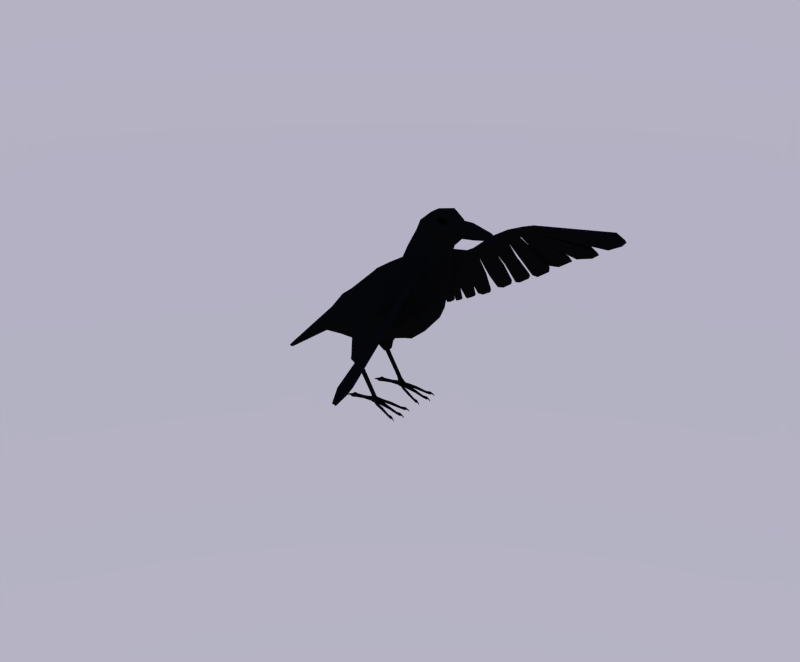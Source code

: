# Source: Crow_move.blend  (saved by Blender 2.79.0; exported with 4.5.12 LTS)
import bpy
from mathutils import Matrix  # noqa: F401  (used for matrix-valued properties, if any)

bpy.ops.wm.read_factory_settings(use_empty=True)
scene = bpy.context.scene
scene.name = 'Scene'

# ---- collections
col_collection_1 = bpy.data.collections.new('Collection 1'); scene.collection.children.link(col_collection_1)

# ---- materials (node trees are filled in below, after node groups)
mat_material = bpy.data.materials.new('Material')
mat_material.alpha_threshold = 0.0
mat_material.diffuse_color = (0.06072, 0.06072, 0.06072, 1.0)
mat_material.roughness = 0.5
mat_material_001 = bpy.data.materials.new('Material.001')
mat_material_001.alpha_threshold = 0.0
mat_material_001.diffuse_color = (0.0331, 0.0331, 0.0331, 1.0)
mat_material_001.roughness = 0.5

# ---- material node trees
mat_material.use_nodes = True; mat_material.node_tree.nodes.clear()
_N = mat_material.node_tree.nodes; _L = mat_material.node_tree.links
n0 = _N.new('ShaderNodeOutputMaterial'); n0.name = 'Material Output'; n0.location = (300, 300)
n1 = _N.new('ShaderNodeBsdfDiffuse'); n1.name = 'Diffuse BSDF'; n1.location = (10, 300)
n1.inputs[0].default_value = (0.004242, 0.004242, 0.004242, 1.0)
_L.new(n1.outputs[0], n0.inputs[0])
n0.is_active_output = True
mat_material_001.use_nodes = True; mat_material_001.node_tree.nodes.clear()
_N = mat_material_001.node_tree.nodes; _L = mat_material_001.node_tree.links
n0 = _N.new('ShaderNodeOutputMaterial'); n0.name = 'Material Output'; n0.location = (300, 300)
n1 = _N.new('ShaderNodeBsdfDiffuse'); n1.name = 'Diffuse BSDF'; n1.location = (10, 300)
n1.inputs[0].default_value = (0.0, 0.0, 0.0, 1.0)
_L.new(n1.outputs[0], n0.inputs[0])
n0.is_active_output = True

# ---- world
world_world = bpy.data.worlds.new('World'); scene.world = world_world
world_world.use_nodes = True; world_world.node_tree.nodes.clear()
_N = world_world.node_tree.nodes; _L = world_world.node_tree.links
n0 = _N.new('ShaderNodeOutputWorld'); n0.name = 'World Output'; n0.location = (300, 300)
n1 = _N.new('ShaderNodeBackground'); n1.name = 'Background'; n1.location = (10, 300)
n1.inputs[1].default_value = 0.7
n2 = _N.new('ShaderNodeTexSky'); n2.name = 'Sky Texture'; n2.location = (-190, 300)
n2.sky_type = 'PREETHAM'
n2.turbidity = 2.5
n2.sun_elevation = 1.571
_L.new(n1.outputs[0], n0.inputs[0])
_L.new(n2.outputs[0], n1.inputs[0])
n0.is_active_output = True
world_world.color = (0.05088, 0.05088, 0.05088)
world_world.use_sun_shadow = False
world_world.sun_shadow_jitter_overblur = 0.0
world_world.cycles.sampling_method = 'NONE'
world_world.cycles.sample_map_resolution = 256

# ---- meshes
me_cylinder_004 = bpy.data.meshes.new('Cylinder.004')
me_cylinder_004.from_pydata([(0.09354, 0.8093, 1.657), (-0.02571, 1.637, 2.016), (0.09802, 1.637, 2.057), (0.2173, 0.8093, 1.698), (-0.1138, 0.741, 2.28), (-0.2272, 1.28, 2.621), (-0.1035, 1.28, 2.663), (0.009961, 0.741, 2.321), (-0.0306, 1.908, 2.03), (0.09313, 1.908, 2.071), (-0.257, 1.708, 2.711), (-0.1333, 1.708, 2.752), (0.002729, 2.333, 1.93), (0.1265, 2.333, 1.971), (-0.1777, 2.373, 2.472), (-0.05395, 2.373, 2.514), (-0.03955, 2.913, 2.057), (0.08418, 2.913, 2.098), (-0.1987, 2.585, 2.535), (-0.07494, 2.585, 2.577), (-0.248, 3.798, 2.684), (-0.1243, 3.798, 2.725), (-0.3587, 3.101, 3.017), (-0.235, 3.101, 3.058), (-0.3055, 4.146, 2.857), (-0.1818, 4.146, 2.898), (-0.4296, 3.643, 3.23), (-0.3059, 3.643, 3.271), (-0.3028, 4.214, 2.848), (-0.1791, 4.214, 2.89), (-0.4414, 4.195, 3.265), (-0.3176, 4.195, 3.306), (-0.02006, 3.355, 2.412), (-0.1438, 3.355, 2.371), (-0.155, 2.843, 2.817), (-0.2787, 2.843, 2.776), (-0.01011, 0.7752, 1.969), (-0.1265, 1.458, 2.318), (-0.00274, 1.458, 2.36), (0.1136, 0.7752, 2.01), (-0.1438, 1.808, 2.371), (-0.02007, 1.808, 2.412), (-0.08748, 2.353, 2.201), (0.03625, 2.353, 2.242), (-0.1191, 2.749, 2.296), (0.004621, 2.749, 2.337), (-0.3034, 3.449, 2.85), (-0.1796, 3.449, 2.891), (-0.3676, 3.894, 3.043), (-0.2439, 3.894, 3.084), (-0.3721, 4.204, 3.057), (-0.2483, 4.204, 3.098), (-0.08751, 3.099, 2.614), (-0.2112, 3.099, 2.573), (-0.1705, 1.01, 2.451), (0.03392, 1.223, 1.836), (-0.04677, 1.01, 2.492), (0.1576, 1.223, 1.877), (-0.06829, 1.117, 2.144), (0.05544, 1.117, 2.185), (0.7131, 2.61, -0.1332), (0.7936, 2.61, -0.1064), (0.7519, 2.341, -0.2498), (0.8324, 2.341, -0.223), (0.7804, 2.594, -0.2538), (0.8119, 2.594, -0.2433), (0.7956, 2.489, -0.2993), (0.8271, 2.489, -0.2889), (0.7094, 2.651, -0.1842), (0.8271, 2.651, -0.145), (0.7048, 2.909, -0.1702), (0.8224, 2.909, -0.1311), (0.7559, 2.698, -0.2649), (0.8382, 2.698, -0.2375), (0.7526, 2.878, -0.2551), (0.835, 2.878, -0.2277), (0.7252, 1.85, -0.2023), (0.8253, 1.85, -0.1691), (0.677, 2.185, -0.05737), (0.7771, 2.185, -0.02408), (0.7726, 1.983, -0.2961), (0.8436, 1.983, -0.2725), (0.7383, 2.221, -0.1932), (0.8093, 2.221, -0.1696), (0.7159, 3.052, -0.1834), (0.8214, 3.052, -0.1483), (0.6821, 3.407, -0.08175), (0.7876, 3.407, -0.04665), (0.7589, 3.15, -0.2598), (0.8328, 3.15, -0.2353), (0.7353, 3.399, -0.1887), (0.8091, 3.399, -0.1642), (0.3426, 1.733, 0.8991), (0.4718, 1.733, 0.9421), (0.5341, 1.301, 0.7549), (0.4049, 1.301, 0.712), (0.5046, 1.76, 0.82), (0.3896, 1.76, 0.7818), (0.3341, 2.145, 0.9484), (0.4492, 2.145, 0.9867), (0.2514, 1.996, 1.097), (0.2445, 2.38, 1.118), (0.4195, 2.38, 1.176), (0.4264, 1.996, 1.155), (0.3066, 2.371, 0.935), (0.3072, 2.958, 0.9332), (0.4798, 2.958, 0.9906), (0.4792, 2.371, 0.9924), (0.6691, 3.483, -0.0401), (0.7731, 3.483, -0.005508), (0.6336, 3.971, 0.0667), (0.7375, 3.971, 0.1013), (0.7487, 3.733, -0.205), (0.8081, 3.733, -0.1853), (0.7284, 4.012, -0.144), (0.7878, 4.012, -0.1242), (0.3161, 2.846, 0.9775), (0.2717, 3.456, 1.111), (0.4017, 3.456, 1.154), (0.4461, 2.846, 1.021), (0.5989, 4.205, 0.138), (0.7226, 4.205, 0.1792), (0.6328, 4.692, 0.4493), (0.509, 4.692, 0.4081), (0.6737, 4.496, 0.005153), (0.7423, 4.496, 0.02797), (0.6925, 4.766, 0.1777), (0.6239, 4.766, 0.1548), (0.2179, 4.153, 1.257), (0.3571, 4.153, 1.304), (0.3258, 3.627, 0.9329), (0.4651, 3.627, 0.9792), (0.4881, 5.391, 0.5042), (0.6119, 5.391, 0.5454), (0.6908, 4.877, 0.3083), (0.567, 4.877, 0.2671), (0.5798, 5.407, 0.3098), (0.6549, 5.407, 0.3348), (0.7028, 5.095, 0.1909), (0.6277, 5.095, 0.1659), (0.2861, 4.074, 1.49), (0.1806, 4.074, 1.455), (0.2076, 4.48, 1.726), (0.1022, 4.48, 1.691), (0.4098, 5.433, 0.5492), (0.6239, 5.433, 0.6204), (0.3103, 6.036, 0.8482), (0.5244, 6.036, 0.9194), (0.5217, 5.762, 0.3075), (0.6636, 5.762, 0.3546), (0.4558, 6.161, 0.5056), (0.5977, 6.161, 0.5528), (-0.4307, 4.635, 3.233), (-0.3069, 4.635, 3.274), (-0.3679, 4.523, 3.044), (-0.2442, 4.523, 3.085), (0.372, 6.072, 0.8063), (0.2691, 6.78, 1.116), (0.4371, 6.549, 0.6106), (0.3678, 7.027, 0.819), (-0.3721, 4.204, 3.057), (-0.2483, 4.204, 3.098), (-0.3679, 4.523, 3.044), (-0.2442, 4.523, 3.085), (0.2052, 7.029, 1.08), (0.4738, 7.029, 1.169), (0.09171, 7.567, 1.421), (0.3603, 7.567, 1.51), (0.3675, 7.823, 0.8518), (0.4802, 7.823, 0.8893), (0.3199, 8.049, 0.9949), (0.4326, 8.049, 1.032), (-0.08155, 8.521, 1.834), (0.2515, 8.521, 1.945), (0.0874, 8.217, 1.326), (0.4204, 8.217, 1.437), (0.0874, 8.217, 1.326), (0.4204, 8.217, 1.437), (0.1517, 9.001, 1.482), (0.2759, 9.001, 1.523), (0.2147, 8.887, 1.292), (0.3389, 8.887, 1.333), (0.2147, 8.887, 1.292), (0.3389, 8.887, 1.333), (-0.2318, 4.214, 2.872), (-0.3011, 4.205, 3.08), (0.443, 6.072, 0.8299), (0.3401, 6.78, 1.139), (0.5081, 6.549, 0.6341), (0.4388, 7.027, 0.8426)], [], [(58, 37, 1, 55), (100, 101, 70, 68), (59, 39, 3, 57), (39, 36, 0, 3), (96, 97, 62, 63), (56, 6, 5, 54), (104, 105, 86, 84), (38, 2, 9, 41), (5, 6, 11, 10), (37, 5, 10, 40), (116, 117, 110, 108), (41, 9, 13, 43), (10, 11, 15, 14), (40, 10, 14, 42), (140, 141, 135, 134), (43, 13, 17, 45), (14, 15, 19, 18), (42, 14, 18, 44), (20, 24, 146, 144), (52, 32, 21, 47), (35, 34, 23, 22), (53, 35, 22, 46), (25, 24, 28, 29), (47, 21, 25, 49), (22, 23, 27, 26), (46, 22, 26, 48), (50, 51, 29, 28), (49, 25, 29, 51), (26, 27, 31, 30), (48, 26, 30, 50), (128, 129, 122, 123), (45, 17, 32, 52), (18, 19, 34, 35), (44, 18, 35, 53), (54, 5, 37, 58), (56, 7, 39, 59), (7, 4, 36, 39), (6, 38, 41, 11), (1, 37, 40, 8), (11, 41, 43, 15), (8, 40, 42, 12), (15, 43, 45, 19), (12, 42, 44, 16), (34, 52, 47, 23), (33, 53, 46, 20), (23, 47, 49, 27), (20, 46, 48, 24), (50, 154, 162, 160), (27, 49, 51, 31), (24, 48, 50, 28), (19, 45, 52, 34), (16, 44, 53, 33), (36, 58, 55, 0), (38, 59, 57, 2), (92, 93, 79, 78), (7, 56, 54, 4), (4, 54, 58, 36), (6, 56, 59, 38), (63, 62, 66, 67), (97, 98, 60, 62), (99, 96, 63, 61), (98, 99, 61, 60), (66, 64, 65, 67), (62, 60, 64, 66), (61, 63, 67, 65), (60, 61, 65, 64), (68, 70, 74, 72), (102, 103, 69, 71), (101, 102, 71, 70), (103, 100, 68, 69), (73, 72, 74, 75), (71, 69, 73, 75), (70, 71, 75, 74), (69, 68, 72, 73), (78, 79, 83, 82), (93, 94, 77, 79), (94, 95, 76, 77), (95, 92, 78, 76), (80, 82, 83, 81), (79, 77, 81, 83), (77, 76, 80, 81), (76, 78, 82, 80), (84, 86, 90, 88), (106, 107, 85, 87), (105, 106, 87, 86), (107, 104, 84, 85), (89, 88, 90, 91), (87, 85, 89, 91), (86, 87, 91, 90), (85, 84, 88, 89), (55, 57, 93, 92), (57, 3, 94, 93), (3, 0, 95, 94), (0, 55, 92, 95), (57, 55, 97, 96), (55, 1, 98, 97), (2, 57, 96, 99), (1, 2, 99, 98), (1, 8, 101, 100), (9, 2, 103, 102), (8, 9, 102, 101), (2, 1, 100, 103), (8, 12, 105, 104), (13, 9, 107, 106), (12, 13, 106, 105), (9, 8, 104, 107), (108, 110, 114, 112), (118, 119, 109, 111), (117, 118, 111, 110), (119, 116, 108, 109), (113, 112, 114, 115), (111, 109, 113, 115), (110, 111, 115, 114), (109, 108, 112, 113), (12, 16, 117, 116), (17, 13, 119, 118), (16, 17, 118, 117), (13, 12, 116, 119), (123, 122, 126, 127), (130, 128, 123, 120), (129, 131, 121, 122), (131, 130, 120, 121), (125, 124, 127, 126), (120, 123, 127, 124), (122, 121, 125, 126), (121, 120, 124, 125), (33, 32, 129, 128), (16, 33, 128, 130), (32, 17, 131, 129), (17, 16, 130, 131), (134, 135, 139, 138), (142, 140, 134, 133), (141, 143, 132, 135), (143, 142, 133, 132), (138, 139, 136, 137), (133, 134, 138, 137), (135, 132, 136, 139), (132, 133, 137, 136), (32, 33, 141, 140), (21, 32, 140, 142), (33, 20, 143, 141), (20, 21, 142, 143), (144, 146, 150, 148), (25, 21, 145, 147), (24, 25, 147, 146), (21, 20, 144, 145), (149, 148, 150, 151), (147, 145, 149, 151), (146, 147, 151, 150), (145, 144, 148, 149), (162, 154, 174, 176), (31, 51, 155, 153), (50, 30, 152, 154), (30, 31, 153, 152), (159, 157, 187, 189), (156, 158, 188, 186), (160, 162, 166, 164), (155, 51, 161, 163), (155, 163, 177, 175), (51, 50, 160, 161), (164, 166, 170, 168), (163, 161, 165, 167), (162, 163, 167, 166), (161, 160, 164, 165), (169, 168, 170, 171), (167, 165, 169, 171), (166, 167, 171, 170), (165, 164, 168, 169), (176, 174, 180, 182), (175, 177, 183, 181), (163, 162, 176, 177), (153, 155, 175, 173), (154, 152, 172, 174), (152, 153, 173, 172), (178, 179, 181, 180), (180, 181, 183, 182), (177, 176, 182, 183), (173, 175, 181, 179), (174, 172, 178, 180), (172, 173, 179, 178), (185, 184, 186, 187), (187, 186, 188, 189), (158, 159, 189, 188), (28, 156, 186, 184), (157, 50, 185, 187), (50, 28, 184, 185), (158, 156, 157, 159), (156, 28, 160, 157)])
me_cylinder_004.materials.append(mat_material)
me_cylinder_004.materials.append(mat_material_001)
me_cylinder_004.use_remesh_preserve_volume = False
me_cylinder_004.use_remesh_preserve_attributes = False
me_cylinder_004.use_mirror_vertex_groups = False
me_cylinder_004.update()
me_cylinder_003 = bpy.data.meshes.new('Cylinder.003')
me_cylinder_003.from_pydata([(-0.6338, 0.3907, 4.222), (-0.5108, 0.4095, 4.347), (-0.6782, 0.4137, 4.228), (-0.7898, 0.3532, 4.203), (-0.6765, 0.3143, 4.255), (-0.515, 0.3458, 4.345), (-0.6077, 0.4306, 4.386), (-0.76, 0.3945, 4.315), (-0.7741, 0.3018, 4.308), (-0.6001, 0.3075, 4.403), (-0.5029, 0.3224, 4.469), (-0.6533, 0.3147, 4.444)], [], [(0, 2, 1), (1, 5, 0), (0, 3, 2), (0, 4, 3), (0, 5, 4), (1, 10, 5), (2, 6, 1), (3, 7, 2), (4, 8, 3), (5, 9, 4), (1, 6, 10), (2, 7, 6), (3, 8, 7), (4, 9, 8), (5, 10, 9), (6, 11, 10), (7, 11, 6), (8, 11, 7), (9, 11, 8), (10, 11, 9)])
me_cylinder_003.polygons.foreach_set('material_index', [1, 1, 1, 1, 1, 1, 1, 1, 1, 1, 1, 1, 1, 1, 1, 1, 1, 1, 1, 1])
me_cylinder_003.materials.append(mat_material)
me_cylinder_003.materials.append(mat_material_001)
me_cylinder_003.use_remesh_preserve_volume = False
me_cylinder_003.use_remesh_preserve_attributes = False
me_cylinder_003.use_mirror_vertex_groups = False
me_cylinder_003.update()
me_cylinder_002 = bpy.data.meshes.new('Cylinder.002')
me_cylinder_002.from_pydata([(-0.6338, -0.3907, 4.222), (-0.5108, -0.4095, 4.347), (-0.6782, -0.4137, 4.228), (-0.7898, -0.3532, 4.203), (-0.6765, -0.3143, 4.255), (-0.515, -0.3458, 4.345), (-0.6077, -0.4306, 4.386), (-0.76, -0.3945, 4.315), (-0.7741, -0.3018, 4.308), (-0.6001, -0.3075, 4.403), (-0.5029, -0.3224, 4.469), (-0.6533, -0.3147, 4.444)], [], [(0, 1, 2), (1, 0, 5), (0, 2, 3), (0, 3, 4), (0, 4, 5), (1, 5, 10), (2, 1, 6), (3, 2, 7), (4, 3, 8), (5, 4, 9), (1, 10, 6), (2, 6, 7), (3, 7, 8), (4, 8, 9), (5, 9, 10), (6, 10, 11), (7, 6, 11), (8, 7, 11), (9, 8, 11), (10, 9, 11)])
me_cylinder_002.polygons.foreach_set('material_index', [1, 1, 1, 1, 1, 1, 1, 1, 1, 1, 1, 1, 1, 1, 1, 1, 1, 1, 1, 1])
me_cylinder_002.materials.append(mat_material)
me_cylinder_002.materials.append(mat_material_001)
me_cylinder_002.use_remesh_preserve_volume = False
me_cylinder_002.use_remesh_preserve_attributes = False
me_cylinder_002.use_mirror_vertex_groups = False
me_cylinder_002.update()
me_cylinder_001 = bpy.data.meshes.new('Cylinder.001')
me_cylinder_001.from_pydata([(-0.6528, -0.333, 0.6672), (-0.6329, -0.2443, -1.62), (-0.1793, -0.8721, 0.6387), (-0.2857, -0.6396, -1.641), (0.663, -1.178, 0.4984), (0.276, -0.7906, -1.675), (1.5, -0.953, 0.4481), (0.8072, -0.6396, -1.928), (2.017, -0.364, 0.417), (1.119, -0.2443, -2.082), (1.878, -0.3433, 0.1071), (1.39, -0.8987, 0.1364), (0.6006, -1.111, 0.1839), (-0.1928, -0.8224, 0.3481), (-0.6393, -0.314, 0.375), (-0.4893, -0.1425, -2.614), (-0.2937, -0.3732, -2.668), (0.02277, -0.4613, -2.756), (0.3392, -0.3732, -2.844), (0.5348, -0.1425, -2.899), (-0.4274, -0.07239, -3.6), (-0.3242, -0.1898, -3.598), (-0.1571, -0.2346, -3.593), (0.009885, -0.1898, -3.589), (0.1131, -0.07239, -3.586), (-0.2474, -0.02287, -5.983), (-0.2217, -0.06011, -5.966), (-0.18, -0.07434, -5.938), (-0.1383, -0.06011, -5.911), (-0.1125, -0.02287, -5.894), (-0.5033, -0.2965, 1.574), (-0.08156, -0.7767, 1.548), (0.6782, -1.049, 1.497), (1.424, -0.8487, 1.453), (1.884, -0.3242, 1.425), (-0.4611, -0.2877, 1.936), (-0.05189, -0.7537, 1.961), (0.6886, -1.018, 2.037), (1.481, -0.4497, 1.978), (1.691, -0.07859, 2.098), (-1.129, -0.2008, 3.412), (-0.8633, -0.5261, 3.519), (-0.434, -0.6503, 3.693), (-0.003857, -0.287, 3.792), (0.1612, -0.05005, 3.933), (-0.6877, -0.2798, 2.433), (-0.2986, -0.7329, 2.49), (0.2235, -0.8528, 2.674), (1.124, -0.06977, 2.631), (0.9285, -0.3999, 2.503), (-0.8013, -0.2521, 2.708), (-0.4572, -0.6604, 2.783), (0.2544, -0.8163, 2.928), (0.97, -0.06286, 3.041), (0.7853, -0.3603, 2.909), (-0.9412, -0.2181, 3.047), (-0.6525, -0.5711, 3.144), (-0.109, -0.706, 3.313), (0.3941, -0.05434, 3.497), (0.2232, -0.3116, 3.358), (-1.132, -0.1864, 3.996), (-0.8671, -0.4881, 4.009), (-0.438, -0.6034, 4.031), (-0.008168, -0.2663, 3.943), (0.1568, -0.04643, 4.06), (-0.8516, -0.2837, 4.499), (-0.6464, -0.3286, 4.377), (-0.3267, -0.466, 4.386), (-0.07142, -0.2351, 4.459), (0.1263, -0.03832, 4.376), (-0.364, -0.08784, 4.702), (-0.2581, -0.2302, 4.635), (-0.08686, -0.2846, 4.527), (-0.02415, -0.04613, 4.467), (-0.08043, -0.01176, 4.517), (-0.1016, -0.09635, 5.021), (-0.002533, -0.2523, 4.964), (0.1931, -0.3118, 4.842), (0.1705, -0.05409, 4.857), (0.1934, -0.01645, 4.838), (0.4182, -0.05816, 5.429), (0.478, -0.1523, 5.395), (0.6185, -0.1882, 5.31), (0.5695, -0.03398, 5.329), (0.5833, -0.01127, 5.317), (0.8834, -0.01065, 5.596), (0.8944, -0.02789, 5.589), (0.9121, -0.03448, 5.579), (0.9339, -0.006967, 5.567), (0.9367, -0.002662, 5.565), (0.4646, -0.04333, 5.47), (0.5092, -0.1134, 5.445), (0.6854, -0.1441, 5.395), (0.6491, -0.01582, 5.374), (0.6379, -0.03333, 5.381), (-0.5354, -0.1448, 4.656), (-0.3885, -0.3013, 4.589), (-0.1508, -0.3724, 4.481), (-0.02892, -0.02085, 4.493), (-0.06502, -0.0664, 4.512), (0.2671, -0.2849, 4.861), (0.3815, -0.0466, 4.786), (0.3208, -0.02545, 4.907), (0.2823, -0.08061, 4.924), (0.6933, -0.02202, 5.366), (0.7076, -0.003501, 5.356), (0.6974, -0.002362, 5.37), (0.6945, -0.006541, 5.371), (1.114, -0.9933, -0.3531), (1.661, -0.3123, -0.4686), (0.4178, -1.01, -0.3284), (-0.2206, -0.7481, -0.1892), (-0.6268, -0.2856, -0.1647), (0.9184, -0.75, -1.786), (1.161, -0.1466, -1.71), (0.3236, -0.8375, -1.403), (-0.2686, -0.62, -1.115), (-0.6053, -0.2367, -1.095), (1.451, -0.4556, -1.823), (1.309, -0.2695, -1.405), (1.602, -0.5104, -1.748), (1.448, -0.4097, -1.208), (1.696, -0.6538, -1.702), (1.559, -0.6154, -1.108), (1.696, -0.8312, -1.702), (1.559, -0.8696, -1.108), (1.602, -0.9746, -1.748), (1.448, -1.075, -1.208), (1.451, -1.029, -1.823), (1.268, -1.154, -1.369), (1.299, -0.9746, -1.897), (1.088, -1.075, -1.531), (1.198, -0.8634, -1.958), (0.9763, -0.8696, -1.63), (1.206, -0.6538, -1.943), (0.9168, -0.8294, -1.711), (1.299, -0.5104, -1.897), (1.088, -0.4097, -1.531), (1.38, -0.6228, -0.5225), (1.286, -0.884, -0.5396), (1.161, -1.056, -0.5828), (0.9722, -1.13, -0.824), (0.7835, -1.056, -1.065), (0.6669, -0.9846, -1.214), (0.7685, -0.825, -1.574), (1.621, -0.4622, -2.043), (1.722, -0.5157, -1.913), (1.784, -0.6559, -1.832), (1.784, -0.8291, -1.832), (1.722, -0.9693, -1.913), (1.621, -1.023, -2.043), (1.521, -0.9693, -2.174), (1.459, -0.8291, -2.255), (1.459, -0.6559, -2.255), (1.521, -0.5157, -2.174), (1.844, -0.5755, -2.1), (1.876, -0.6074, -2.007), (1.896, -0.6909, -1.95), (1.896, -0.7941, -1.95), (1.876, -0.8776, -2.007), (1.844, -0.9095, -2.1), (1.812, -0.8776, -2.193), (1.793, -0.7941, -2.25), (1.793, -0.6909, -2.25), (1.812, -0.6074, -2.193), (1.891, -0.6562, -2.15), (1.908, -0.6727, -2.102), (1.918, -0.7158, -2.073), (1.918, -0.7692, -2.073), (1.908, -0.8123, -2.102), (1.891, -0.8288, -2.15), (1.875, -0.8123, -2.198), (1.865, -0.7692, -2.228), (1.865, -0.7158, -2.228), (1.875, -0.6727, -2.198), (3.105, -0.6605, -2.384), (3.121, -0.6762, -2.339), (3.28, -0.6987, -2.233), (3.28, -0.7863, -2.233), (3.165, -0.8089, -2.377), (3.105, -0.8245, -2.384), (3.089, -0.8089, -2.43), (3.08, -0.7959, -2.458), (3.08, -0.6891, -2.458), (3.089, -0.6762, -2.43), (3.243, -0.6605, -2.494), (3.276, -0.6762, -2.459), (3.374, -0.6987, -2.349), (3.374, -0.7864, -2.349), (3.276, -0.8089, -2.459), (3.243, -0.8245, -2.494), (3.21, -0.8089, -2.529), (3.19, -0.7959, -2.551), (3.19, -0.6891, -2.551), (3.21, -0.6762, -2.529), (2.902, -0.7842, -2.808), (2.902, -0.7008, -2.808), (2.979, -0.7842, -2.852), (2.979, -0.7008, -2.852), (2.699, -0.7855, -3.126), (2.699, -0.6995, -3.126), (2.793, -0.7855, -3.195), (2.793, -0.6995, -3.195), (2.613, -0.8005, -3.213), (2.613, -0.6845, -3.213), (2.746, -0.8005, -3.296), (2.746, -0.6845, -3.296), (2.602, -0.7834, -3.34), (2.602, -0.7016, -3.34), (2.696, -0.7834, -3.399), (2.696, -0.7016, -3.399), (2.573, -0.7636, -3.428), (2.573, -0.7214, -3.428), (2.617, -0.7636, -3.466), (2.617, -0.7214, -3.466), (2.545, -0.7584, -3.517), (2.545, -0.7266, -3.517), (2.582, -0.7584, -3.538), (2.582, -0.7266, -3.538), (2.554, -0.7433, -3.622), (2.554, -0.7417, -3.622), (2.556, -0.7433, -3.622), (2.556, -0.7417, -3.622), (3.647, -0.718, -1.956), (3.647, -0.767, -1.956), (3.73, -0.718, -2.018), (3.73, -0.767, -2.018), (4.05, -0.718, -1.621), (4.05, -0.767, -1.621), (4.133, -0.718, -1.684), (4.133, -0.767, -1.684), (4.02, -0.7237, -1.793), (3.956, -0.7237, -1.745), (3.956, -0.7613, -1.745), (4.02, -0.7613, -1.793), (4.076, -0.7206, -1.596), (4.076, -0.7645, -1.596), (4.15, -0.7206, -1.652), (4.15, -0.7645, -1.652), (4.15, -0.7321, -1.562), (4.15, -0.7529, -1.562), (4.162, -0.7321, -1.606), (4.162, -0.7529, -1.606), (4.214, -0.7341, -1.548), (4.214, -0.751, -1.548), (4.217, -0.7341, -1.586), (4.217, -0.751, -1.586), (4.283, -0.7421, -1.573), (4.283, -0.7429, -1.573), (4.281, -0.7421, -1.574), (4.281, -0.7429, -1.574), (3.585, -0.948, -2.027), (3.577, -0.9954, -2.036), (3.668, -0.9498, -2.09), (3.66, -0.9972, -2.099), (3.978, -1.076, -1.704), (3.97, -1.123, -1.713), (4.061, -1.078, -1.767), (4.053, -1.125, -1.776), (3.95, -1.045, -1.874), (3.886, -1.043, -1.826), (3.88, -1.08, -1.833), (3.944, -1.081, -1.881), (4.003, -1.087, -1.681), (3.995, -1.13, -1.689), (4.077, -1.089, -1.737), (4.07, -1.132, -1.745), (4.074, -1.117, -1.65), (4.07, -1.137, -1.654), (4.086, -1.111, -1.694), (4.083, -1.131, -1.698), (4.136, -1.132, -1.638), (4.133, -1.148, -1.641), (4.14, -1.125, -1.675), (4.137, -1.142, -1.678), (4.203, -1.146, -1.665), (4.203, -1.147, -1.666), (4.202, -1.146, -1.666), (4.201, -1.146, -1.667), (3.574, -0.4432, -2.04), (3.583, -0.4903, -2.03), (3.657, -0.4413, -2.102), (3.666, -0.4883, -2.092), (3.964, -0.3029, -1.72), (3.973, -0.3499, -1.71), (4.047, -0.3009, -1.782), (4.056, -0.348, -1.772), (3.94, -0.3489, -1.886), (3.876, -0.3504, -1.838), (3.882, -0.3865, -1.83), (3.946, -0.385, -1.878), (3.99, -0.2955, -1.695), (3.998, -0.3378, -1.686), (4.065, -0.2938, -1.752), (4.072, -0.336, -1.743), (4.065, -0.2864, -1.661), (4.068, -0.3064, -1.656), (4.077, -0.2933, -1.704), (4.081, -0.3133, -1.7), (4.128, -0.274, -1.648), (4.131, -0.2903, -1.644), (4.131, -0.2813, -1.685), (4.134, -0.2975, -1.681), (4.197, -0.2748, -1.672), (4.197, -0.2755, -1.672), (4.196, -0.2753, -1.673), (4.196, -0.276, -1.673), (3.574, -0.4432, -2.04), (3.583, -0.4903, -2.03), (3.657, -0.4413, -2.102), (3.666, -0.4883, -2.092), (3.326, -0.554, -2.247), (3.34, -0.5983, -2.232), (3.409, -0.5509, -2.31), (3.423, -0.5952, -2.295), (3.328, -0.8643, -2.245), (3.317, -0.91, -2.259), (3.411, -0.8668, -2.308), (3.4, -0.9126, -2.321), (-0.6528, 0.3335, 0.6672), (-0.6329, 0.2443, -1.62), (-0.1793, 0.8727, 0.6387), (-0.2857, 0.6396, -1.641), (0.663, 1.178, 0.4984), (0.276, 0.7906, -1.675), (1.5, 0.953, 0.4481), (0.8072, 0.6396, -1.928), (2.017, 0.364, 0.417), (1.119, 0.2443, -2.082), (1.878, 0.3433, 0.1071), (1.39, 0.8987, 0.1364), (0.6006, 1.111, 0.1839), (-0.1928, 0.823, 0.3481), (-0.6393, 0.3145, 0.375), (-0.4893, 0.1425, -2.614), (-0.2937, 0.3732, -2.668), (0.02277, 0.4613, -2.756), (0.3392, 0.3732, -2.844), (0.5348, 0.1425, -2.899), (-0.4274, 0.07239, -3.6), (-0.3242, 0.1898, -3.598), (-0.1571, 0.2346, -3.593), (0.009885, 0.1898, -3.589), (0.1131, 0.07239, -3.586), (-0.2474, 0.02287, -5.983), (-0.2217, 0.06011, -5.966), (-0.18, 0.07434, -5.938), (-0.1383, 0.06011, -5.911), (-0.1125, 0.02287, -5.894), (-0.5033, 0.2971, 1.574), (-0.08156, 0.7772, 1.548), (0.6782, 1.049, 1.497), (1.424, 0.8487, 1.453), (1.884, 0.3242, 1.425), (-0.4611, 0.2883, 1.936), (-0.05189, 0.7543, 1.961), (0.6886, 1.018, 2.037), (1.481, 0.4497, 1.978), (1.691, 0.07859, 2.098), (-1.129, 0.2008, 3.412), (-0.8633, 0.5261, 3.519), (-0.434, 0.6503, 3.693), (-0.003857, 0.287, 3.792), (0.1612, 0.05005, 3.933), (-0.6877, 0.2798, 2.433), (-0.2986, 0.7329, 2.49), (0.2235, 0.8528, 2.674), (1.124, 0.06977, 2.631), (0.9285, 0.3999, 2.503), (-0.8013, 0.2521, 2.708), (-0.4572, 0.6604, 2.783), (0.2544, 0.8163, 2.928), (0.97, 0.06286, 3.041), (0.7853, 0.3603, 2.909), (-0.9412, 0.2181, 3.047), (-0.6525, 0.5711, 3.144), (-0.109, 0.706, 3.313), (0.3941, 0.05434, 3.497), (0.2232, 0.3116, 3.358), (-1.132, 0.1864, 3.996), (-0.8671, 0.4881, 4.009), (-0.438, 0.6034, 4.031), (-0.008168, 0.2663, 3.943), (0.1568, 0.04643, 4.06), (-0.8516, 0.2837, 4.499), (-0.6464, 0.3286, 4.377), (-0.3267, 0.466, 4.386), (-0.07142, 0.2351, 4.459), (0.1263, 0.03832, 4.376), (-0.364, 0.08784, 4.702), (-0.2581, 0.2302, 4.635), (-0.08686, 0.2846, 4.527), (-0.02415, 0.04613, 4.467), (-0.08043, 0.01176, 4.517), (-0.1016, 0.09635, 5.021), (-0.002533, 0.2523, 4.964), (0.1931, 0.3118, 4.842), (0.1705, 0.05409, 4.857), (0.1934, 0.01645, 4.838), (0.4182, 0.05816, 5.429), (0.478, 0.1523, 5.395), (0.6185, 0.1882, 5.31), (0.5695, 0.03398, 5.329), (0.5833, 0.01126, 5.317), (0.8834, 0.01065, 5.596), (0.8944, 0.02789, 5.589), (0.9121, 0.03447, 5.579), (0.9339, 0.006965, 5.567), (0.9367, 0.00266, 5.565), (0.4646, 0.04333, 5.47), (0.5092, 0.1134, 5.445), (0.6854, 0.1441, 5.395), (0.6491, 0.01582, 5.374), (0.6379, 0.03333, 5.381), (-0.5354, 0.1448, 4.656), (-0.3885, 0.3013, 4.589), (-0.1508, 0.3724, 4.481), (-0.02892, 0.02085, 4.493), (-0.06502, 0.0664, 4.512), (0.2671, 0.2849, 4.861), (0.3815, 0.0466, 4.786), (0.3202, 0.02544, 4.907), (0.2823, 0.0806, 4.924), (0.6933, 0.02202, 5.366), (0.7076, 0.004426, 5.356), (0.6974, 0.00236, 5.37), (0.6945, 0.00654, 5.371), (1.114, 0.9933, -0.3531), (1.661, 0.3123, -0.4686), (0.4178, 1.01, -0.3284), (-0.2206, 0.7487, -0.1892), (-0.6268, 0.2862, -0.1647), (0.9184, 0.75, -1.786), (1.161, 0.1466, -1.71), (0.3236, 0.8375, -1.403), (-0.2686, 0.6205, -1.115), (-0.6053, 0.2372, -1.095), (1.451, 0.4556, -1.823), (1.309, 0.2695, -1.405), (1.602, 0.5104, -1.748), (1.448, 0.4097, -1.208), (1.696, 0.6538, -1.702), (1.559, 0.6154, -1.108), (1.696, 0.8312, -1.702), (1.559, 0.8696, -1.108), (1.602, 0.9746, -1.748), (1.448, 1.075, -1.208), (1.451, 1.029, -1.823), (1.268, 1.154, -1.369), (1.299, 0.9746, -1.897), (1.088, 1.075, -1.531), (1.198, 0.8634, -1.958), (0.9763, 0.8696, -1.63), (1.206, 0.6538, -1.943), (0.9168, 0.8294, -1.711), (1.299, 0.5104, -1.897), (1.088, 0.4097, -1.531), (1.38, 0.6228, -0.5225), (1.286, 0.884, -0.5396), (1.161, 1.056, -0.5828), (0.9722, 1.13, -0.824), (0.7835, 1.056, -1.065), (0.6669, 0.9846, -1.214), (0.7685, 0.825, -1.574), (1.621, 0.4622, -2.043), (1.722, 0.5157, -1.913), (1.784, 0.6559, -1.832), (1.784, 0.8291, -1.832), (1.722, 0.9693, -1.913), (1.621, 1.023, -2.043), (1.521, 0.9693, -2.174), (1.459, 0.8291, -2.255), (1.459, 0.6559, -2.255), (1.521, 0.5157, -2.174), (1.844, 0.5755, -2.1), (1.876, 0.6074, -2.007), (1.896, 0.6909, -1.95), (1.896, 0.7941, -1.95), (1.876, 0.8776, -2.007), (1.844, 0.9095, -2.1), (1.812, 0.8776, -2.193), (1.793, 0.7941, -2.25), (1.793, 0.6909, -2.25), (1.812, 0.6074, -2.193), (1.891, 0.6562, -2.15), (1.908, 0.6727, -2.102), (1.918, 0.7158, -2.073), (1.918, 0.7692, -2.073), (1.908, 0.8123, -2.102), (1.891, 0.8288, -2.15), (1.875, 0.8123, -2.198), (1.865, 0.7692, -2.228), (1.865, 0.7158, -2.228), (1.875, 0.6727, -2.198), (3.105, 0.6605, -2.384), (3.121, 0.6762, -2.339), (3.28, 0.6987, -2.233), (3.28, 0.7863, -2.233), (3.165, 0.8089, -2.377), (3.105, 0.8245, -2.384), (3.089, 0.8089, -2.43), (3.08, 0.7959, -2.458), (3.08, 0.6891, -2.458), (3.089, 0.6762, -2.43), (3.243, 0.6605, -2.494), (3.276, 0.6762, -2.459), (3.374, 0.6987, -2.349), (3.374, 0.7864, -2.349), (3.276, 0.8089, -2.459), (3.243, 0.8245, -2.494), (3.21, 0.8089, -2.529), (3.19, 0.7959, -2.551), (3.19, 0.6891, -2.551), (3.21, 0.6762, -2.529), (2.902, 0.7842, -2.808), (2.902, 0.7008, -2.808), (2.979, 0.7842, -2.852), (2.979, 0.7008, -2.852), (2.699, 0.7855, -3.126), (2.699, 0.6995, -3.126), (2.793, 0.7855, -3.195), (2.793, 0.6995, -3.195), (2.613, 0.8005, -3.213), (2.613, 0.6845, -3.213), (2.746, 0.8005, -3.296), (2.746, 0.6845, -3.296), (2.602, 0.7834, -3.34), (2.602, 0.7016, -3.34), (2.696, 0.7834, -3.399), (2.696, 0.7016, -3.399), (2.573, 0.7636, -3.428), (2.573, 0.7214, -3.428), (2.617, 0.7636, -3.466), (2.617, 0.7214, -3.466), (2.545, 0.7584, -3.517), (2.545, 0.7266, -3.517), (2.582, 0.7584, -3.538), (2.582, 0.7266, -3.538), (2.554, 0.7433, -3.622), (2.554, 0.7417, -3.622), (2.556, 0.7433, -3.622), (2.556, 0.7417, -3.622), (3.647, 0.718, -1.956), (3.647, 0.767, -1.956), (3.73, 0.718, -2.018), (3.73, 0.767, -2.018), (4.05, 0.718, -1.621), (4.05, 0.767, -1.621), (4.133, 0.718, -1.684), (4.133, 0.767, -1.684), (4.02, 0.7237, -1.793), (3.956, 0.7237, -1.745), (3.956, 0.7613, -1.745), (4.02, 0.7613, -1.793), (4.076, 0.7206, -1.596), (4.076, 0.7645, -1.596), (4.15, 0.7206, -1.652), (4.15, 0.7645, -1.652), (4.15, 0.7321, -1.562), (4.15, 0.7529, -1.562), (4.162, 0.7321, -1.606), (4.162, 0.7529, -1.606), (4.214, 0.7341, -1.548), (4.214, 0.751, -1.548), (4.217, 0.7341, -1.586), (4.217, 0.751, -1.586), (4.283, 0.7421, -1.573), (4.283, 0.7429, -1.573), (4.281, 0.7421, -1.574), (4.281, 0.7429, -1.574), (3.585, 0.948, -2.027), (3.577, 0.9954, -2.036), (3.668, 0.9498, -2.09), (3.66, 0.9972, -2.099), (3.978, 1.076, -1.704), (3.97, 1.123, -1.713), (4.061, 1.078, -1.767), (4.053, 1.125, -1.776), (3.95, 1.045, -1.874), (3.886, 1.043, -1.826), (3.88, 1.08, -1.833), (3.944, 1.081, -1.881), (4.003, 1.087, -1.681), (3.995, 1.13, -1.689), (4.077, 1.089, -1.737), (4.07, 1.132, -1.745), (4.074, 1.117, -1.65), (4.07, 1.137, -1.654), (4.086, 1.111, -1.694), (4.083, 1.131, -1.698), (4.136, 1.132, -1.638), (4.133, 1.148, -1.641), (4.14, 1.125, -1.675), (4.137, 1.142, -1.678), (4.203, 1.146, -1.665), (4.203, 1.147, -1.666), (4.202, 1.146, -1.666), (4.201, 1.146, -1.667), (3.574, 0.4432, -2.04), (3.583, 0.4903, -2.03), (3.657, 0.4413, -2.102), (3.666, 0.4883, -2.092), (3.964, 0.3029, -1.72), (3.973, 0.3499, -1.71), (4.047, 0.3009, -1.782), (4.056, 0.348, -1.772), (3.94, 0.3489, -1.886), (3.876, 0.3504, -1.838), (3.882, 0.3865, -1.83), (3.946, 0.385, -1.878), (3.99, 0.2955, -1.695), (3.998, 0.3378, -1.686), (4.065, 0.2938, -1.752), (4.072, 0.336, -1.743), (4.065, 0.2864, -1.661), (4.068, 0.3064, -1.656), (4.077, 0.2933, -1.704), (4.081, 0.3133, -1.7), (4.128, 0.274, -1.648), (4.131, 0.2903, -1.644), (4.131, 0.2813, -1.685), (4.134, 0.2975, -1.681), (4.197, 0.2748, -1.672), (4.197, 0.2755, -1.672), (4.196, 0.2753, -1.673), (4.196, 0.276, -1.673), (3.574, 0.4432, -2.04), (3.583, 0.4903, -2.03), (3.657, 0.4413, -2.102), (3.666, 0.4883, -2.092), (3.326, 0.554, -2.247), (3.34, 0.5983, -2.232), (3.409, 0.5509, -2.31), (3.423, 0.5952, -2.295), (3.328, 0.8643, -2.245), (3.317, 0.91, -2.259), (3.411, 0.8668, -2.308), (3.4, 0.9126, -2.321), (-0.04722, 0.7037, -1.656), (0.144, 0.9452, 0.2784), (0.1783, 1.002, 0.5791), (-0.1593, 0.4106, -2.706), (-0.2533, 0.2088, -3.596), (-0.204, 0.06615, -5.954), (0.241, 0.8926, 1.527), (0.2625, 0.8663, 1.993), (-0.681, 0.5788, 3.593), (-0.07696, 0.7838, 2.568), (-0.1551, 0.7265, 2.845), (-0.4217, 0.6284, 3.216), (-0.6849, 0.5371, 4.018), (-0.5107, 0.3869, 4.381), (-0.1854, 0.2533, 4.589), (0.08052, 0.2775, 4.912), (0.5377, 0.1675, 5.359), (0.9019, 0.03069, 5.585), (0.584, 0.1265, 5.424), (-0.2876, 0.3315, 4.543), (0.05039, 0.8598, -0.2483), (-0.01722, 0.7126, -1.237), (-0.03823, -0.7061, -1.656), (0.1567, -0.9495, 0.2758), (0.1918, -1.007, 0.5769), (-0.1543, -0.412, -2.707), (-0.2506, -0.2095, -3.596), (-0.2033, -0.06638, -5.954), (0.2531, -0.8967, 1.526), (0.2743, -0.8702, 1.994), (-0.6742, -0.5808, 3.596), (-0.06862, -0.7857, 2.571), (-0.1437, -0.729, 2.847), (-0.4131, -0.6305, 3.219), (-0.6781, -0.5389, 4.019), (-0.5056, -0.3891, 4.381), (-0.1827, -0.2542, 4.588), (0.08365, -0.2785, 4.91), (0.5399, -0.1681, 5.358), (0.9022, -0.03079, 5.585), (0.5868, -0.1269, 5.423), (-0.2838, -0.3326, 4.542), (0.06059, -0.8637, -0.2505), (-0.007749, -0.7158, -1.242), (3.003, -0.6991, -2.391), (3.014, -0.6888, -2.361), (2.997, -0.7092, -2.409), (2.997, -0.7758, -2.409), (3.003, -0.7859, -2.391), (3.014, -0.7962, -2.361), (3.051, -0.7859, -2.354), (3.12, -0.7701, -2.266), (3.12, -0.7149, -2.266), (3.024, -0.6991, -2.331), (2.911, 0.6975, -2.375), (2.922, 0.6869, -2.344), (2.904, 0.7094, -2.394), (2.904, 0.7756, -2.394), (2.911, 0.7875, -2.375), (2.922, 0.7981, -2.344), (2.958, 0.7875, -2.335), (3.024, 0.7702, -2.25), (3.024, 0.7148, -2.25), (2.932, 0.6975, -2.313)], [], [(3, 1, 15, 16), (680, 661, 13, 111), (108, 11, 12, 110), (10, 8, 6, 11), (109, 10, 11, 108), (11, 6, 4, 12), (661, 662, 2, 13), (13, 2, 0, 14), (111, 13, 14, 112), (9, 7, 18, 19), (7, 5, 17, 18), (660, 3, 16, 663), (16, 15, 20, 21), (19, 18, 23, 24), (18, 17, 22, 23), (663, 16, 21, 664), (21, 20, 25, 26), (24, 23, 28, 29), (23, 22, 27, 28), (664, 21, 26, 665), (0, 2, 31, 30), (662, 4, 32, 666), (6, 8, 34, 33), (4, 6, 33, 32), (30, 31, 36, 35), (666, 32, 37, 667), (33, 34, 39, 38), (32, 33, 38, 37), (55, 56, 41, 40), (671, 57, 42, 668), (59, 58, 44, 43), (57, 59, 43, 42), (35, 36, 46, 45), (667, 37, 47, 669), (38, 39, 48, 49), (37, 38, 49, 47), (45, 46, 51, 50), (669, 47, 52, 670), (49, 48, 53, 54), (47, 49, 54, 52), (50, 51, 56, 55), (670, 52, 57, 671), (54, 53, 58, 59), (52, 54, 59, 57), (40, 41, 61, 60), (668, 42, 62, 672), (43, 44, 64, 63), (42, 43, 63, 62), (60, 61, 66, 65), (672, 62, 67, 673), (63, 64, 69, 68), (62, 63, 68, 67), (95, 96, 71, 70), (679, 97, 72, 674), (99, 98, 74, 73), (97, 99, 73, 72), (70, 71, 76, 75), (674, 72, 77, 675), (73, 74, 79, 78), (72, 73, 78, 77), (75, 76, 81, 80), (675, 77, 82, 676), (78, 79, 84, 83), (77, 78, 83, 82), (90, 91, 86, 85), (678, 92, 87, 677), (94, 93, 89, 88), (92, 94, 88, 87), (80, 81, 91, 90), (676, 82, 92, 678), (83, 84, 93, 94), (82, 83, 94, 92), (65, 66, 96, 95), (673, 67, 97, 679), (98, 99, 103, 102), (67, 68, 99, 97), (102, 103, 107, 106), (99, 68, 100, 103), (68, 69, 101, 100), (104, 105, 106, 107), (103, 100, 104, 107), (100, 101, 105, 104), (97, 67, 68), (72, 97, 68), (681, 680, 111, 116), (115, 144, 143), (116, 111, 112, 117), (660, 681, 116, 3), (7, 113, 115, 5), (9, 114, 113, 7), (3, 116, 117, 1), (118, 119, 121, 120), (120, 121, 123, 122), (122, 123, 125, 124), (124, 125, 127, 126), (126, 127, 129, 128), (128, 129, 131, 130), (130, 131, 133, 132), (132, 133, 135, 134), (136, 137, 119, 118), (134, 135, 137, 136), (136, 118, 145, 154), (135, 133, 143, 144), (133, 131, 142, 143), (131, 129, 141, 142), (129, 127, 140, 141), (127, 125, 139, 140), (125, 123, 138, 139), (142, 141, 110), (142, 110, 143), (154, 145, 155, 164), (134, 136, 154, 153), (132, 134, 153, 152), (130, 132, 152, 151), (128, 130, 151, 150), (126, 128, 150, 149), (124, 126, 149, 148), (122, 124, 148, 147), (120, 122, 147, 146), (118, 120, 146, 145), (164, 155, 165, 174), (153, 154, 164, 163), (152, 153, 163, 162), (151, 152, 162, 161), (150, 151, 161, 160), (149, 150, 160, 159), (148, 149, 159, 158), (147, 148, 158, 157), (146, 147, 157, 156), (145, 146, 156, 155), (682, 683, 175, 184), (163, 164, 174, 173), (162, 163, 173, 172), (161, 162, 172, 171), (160, 161, 171, 170), (159, 160, 170, 169), (158, 159, 169, 168), (157, 158, 168, 167), (156, 157, 167, 166), (155, 156, 166, 165), (184, 175, 185, 194), (684, 682, 184, 183), (685, 684, 183, 182), (686, 685, 182, 181), (687, 686, 181, 180), (688, 687, 180, 179), (689, 688, 179, 178), (690, 689, 178, 177), (691, 690, 177, 176), (683, 691, 176, 175), (185, 186, 187, 188, 189, 190, 191, 192, 193, 194), (183, 184, 194, 193), (192, 182, 195, 197), (181, 182, 192, 191), (180, 181, 191, 190), (179, 180, 190, 189), (179, 189, 318, 316), (187, 177, 223, 225), (189, 188, 317, 318), (175, 176, 186, 185), (197, 195, 199, 201), (183, 193, 198, 196), (193, 192, 197, 198), (182, 183, 196, 195), (201, 199, 203, 205), (196, 198, 202, 200), (198, 197, 201, 202), (195, 196, 200, 199), (205, 203, 207, 209), (200, 202, 206, 204), (202, 201, 205, 206), (199, 200, 204, 203), (209, 207, 211, 213), (204, 206, 210, 208), (206, 205, 209, 210), (203, 204, 208, 207), (213, 211, 215, 217), (208, 210, 214, 212), (210, 209, 213, 214), (207, 208, 212, 211), (217, 215, 219, 221), (212, 214, 218, 216), (214, 213, 217, 218), (211, 212, 216, 215), (219, 220, 222, 221), (216, 218, 222, 220), (218, 217, 221, 222), (215, 216, 220, 219), (231, 232, 227, 229), (178, 188, 226, 224), (188, 187, 225, 226), (177, 178, 224, 223), (229, 227, 235, 237), (233, 234, 230, 228), (234, 231, 229, 230), (232, 233, 228, 227), (225, 223, 232, 231), (224, 226, 234, 233), (226, 225, 231, 234), (223, 224, 233, 232), (237, 235, 239, 241), (228, 230, 238, 236), (230, 229, 237, 238), (227, 228, 236, 235), (241, 239, 243, 245), (236, 238, 242, 240), (238, 237, 241, 242), (235, 236, 240, 239), (245, 243, 247, 249), (240, 242, 246, 244), (242, 241, 245, 246), (239, 240, 244, 243), (247, 248, 250, 249), (244, 246, 250, 248), (246, 245, 249, 250), (243, 244, 248, 247), (259, 260, 255, 257), (257, 255, 263, 265), (261, 262, 258, 256), (262, 259, 257, 258), (260, 261, 256, 255), (253, 251, 260, 259), (252, 254, 262, 261), (254, 253, 259, 262), (251, 252, 261, 260), (265, 263, 267, 269), (256, 258, 266, 264), (258, 257, 265, 266), (255, 256, 264, 263), (269, 267, 271, 273), (264, 266, 270, 268), (266, 265, 269, 270), (263, 264, 268, 267), (273, 271, 275, 277), (268, 270, 274, 272), (270, 269, 273, 274), (267, 268, 272, 271), (275, 276, 278, 277), (272, 274, 278, 276), (274, 273, 277, 278), (271, 272, 276, 275), (287, 288, 283, 285), (285, 283, 291, 293), (289, 290, 286, 284), (290, 287, 285, 286), (288, 289, 284, 283), (281, 279, 288, 287), (280, 282, 290, 289), (282, 281, 287, 290), (279, 280, 289, 288), (293, 291, 295, 297), (284, 286, 294, 292), (286, 285, 293, 294), (283, 284, 292, 291), (297, 295, 299, 301), (292, 294, 298, 296), (294, 293, 297, 298), (291, 292, 296, 295), (301, 299, 303, 305), (296, 298, 302, 300), (298, 297, 301, 302), (295, 296, 300, 299), (303, 304, 306, 305), (300, 302, 306, 304), (302, 301, 305, 306), (299, 300, 304, 303), (279, 281, 309, 307), (282, 280, 308, 310), (281, 282, 310, 309), (280, 279, 307, 308), (307, 309, 313, 311), (310, 308, 312, 314), (309, 310, 314, 313), (308, 307, 311, 312), (251, 253, 317, 315), (254, 252, 316, 318), (253, 254, 318, 317), (252, 251, 315, 316), (179, 316, 315, 178), (178, 315, 317, 188), (177, 187, 314, 312), (177, 312, 311, 176), (176, 311, 313, 186), (187, 186, 313, 314), (115, 143, 110), (140, 110, 141), (110, 140, 108), (140, 139, 108), (138, 108, 139), (108, 138, 109), (109, 138, 121), (121, 138, 123), (115, 113, 144), (144, 113, 135), (135, 113, 137), (113, 114, 137), (137, 114, 119), (114, 109, 119), (119, 109, 121), (322, 335, 334, 320), (658, 430, 332, 639), (427, 429, 331, 330), (329, 330, 325, 327), (428, 427, 330, 329), (330, 331, 323, 325), (639, 332, 321, 640), (332, 333, 319, 321), (430, 431, 333, 332), (328, 338, 337, 326), (326, 337, 336, 324), (638, 641, 335, 322), (335, 340, 339, 334), (338, 343, 342, 337), (337, 342, 341, 336), (641, 642, 340, 335), (340, 345, 344, 339), (343, 348, 347, 342), (342, 347, 346, 341), (642, 643, 345, 340), (319, 349, 350, 321), (640, 644, 351, 323), (325, 352, 353, 327), (323, 351, 352, 325), (349, 354, 355, 350), (644, 645, 356, 351), (352, 357, 358, 353), (351, 356, 357, 352), (374, 359, 360, 375), (649, 646, 361, 376), (378, 362, 363, 377), (376, 361, 362, 378), (354, 364, 365, 355), (645, 647, 366, 356), (357, 368, 367, 358), (356, 366, 368, 357), (364, 369, 370, 365), (647, 648, 371, 366), (368, 373, 372, 367), (366, 371, 373, 368), (369, 374, 375, 370), (648, 649, 376, 371), (373, 378, 377, 372), (371, 376, 378, 373), (359, 379, 380, 360), (646, 650, 381, 361), (362, 382, 383, 363), (361, 381, 382, 362), (379, 384, 385, 380), (650, 651, 386, 381), (382, 387, 388, 383), (381, 386, 387, 382), (414, 389, 390, 415), (657, 652, 391, 416), (418, 392, 393, 417), (416, 391, 392, 418), (389, 394, 395, 390), (652, 653, 396, 391), (392, 397, 398, 393), (391, 396, 397, 392), (394, 399, 400, 395), (653, 654, 401, 396), (397, 402, 403, 398), (396, 401, 402, 397), (409, 404, 405, 410), (656, 655, 406, 411), (413, 407, 408, 412), (411, 406, 407, 413), (399, 409, 410, 400), (654, 656, 411, 401), (402, 413, 412, 403), (401, 411, 413, 402), (384, 414, 415, 385), (651, 657, 416, 386), (417, 421, 422, 418), (386, 416, 418, 387), (421, 425, 426, 422), (418, 422, 419, 387), (387, 419, 420, 388), (423, 426, 425, 424), (422, 426, 423, 419), (419, 423, 424, 420), (416, 387, 386), (391, 387, 416), (659, 435, 430, 658), (434, 462, 463), (435, 436, 431, 430), (638, 322, 435, 659), (326, 324, 434, 432), (328, 326, 432, 433), (322, 320, 436, 435), (437, 439, 440, 438), (439, 441, 442, 440), (441, 443, 444, 442), (443, 445, 446, 444), (445, 447, 448, 446), (447, 449, 450, 448), (449, 451, 452, 450), (451, 453, 454, 452), (455, 437, 438, 456), (453, 455, 456, 454), (455, 473, 464, 437), (454, 463, 462, 452), (452, 462, 461, 450), (450, 461, 460, 448), (448, 460, 459, 446), (446, 459, 458, 444), (444, 458, 457, 442), (461, 429, 460), (461, 462, 429), (473, 483, 474, 464), (453, 472, 473, 455), (451, 471, 472, 453), (449, 470, 471, 451), (447, 469, 470, 449), (445, 468, 469, 447), (443, 467, 468, 445), (441, 466, 467, 443), (439, 465, 466, 441), (437, 464, 465, 439), (483, 493, 484, 474), (472, 482, 483, 473), (471, 481, 482, 472), (470, 480, 481, 471), (469, 479, 480, 470), (468, 478, 479, 469), (467, 477, 478, 468), (466, 476, 477, 467), (465, 475, 476, 466), (464, 474, 475, 465), (692, 503, 494, 693), (482, 492, 493, 483), (481, 491, 492, 482), (480, 490, 491, 481), (479, 489, 490, 480), (478, 488, 489, 479), (477, 487, 488, 478), (476, 486, 487, 477), (475, 485, 486, 476), (474, 484, 485, 475), (503, 513, 504, 494), (694, 502, 503, 692), (695, 501, 502, 694), (696, 500, 501, 695), (697, 499, 500, 696), (698, 498, 499, 697), (699, 497, 498, 698), (700, 496, 497, 699), (701, 495, 496, 700), (693, 494, 495, 701), (504, 513, 512, 511, 510, 509, 508, 507, 506, 505), (502, 512, 513, 503), (511, 516, 514, 501), (500, 510, 511, 501), (499, 509, 510, 500), (498, 508, 509, 499), (498, 635, 637, 508), (506, 544, 542, 496), (508, 637, 636, 507), (494, 504, 505, 495), (516, 520, 518, 514), (502, 515, 517, 512), (512, 517, 516, 511), (501, 514, 515, 502), (520, 524, 522, 518), (515, 519, 521, 517), (517, 521, 520, 516), (514, 518, 519, 515), (524, 528, 526, 522), (519, 523, 525, 521), (521, 525, 524, 520), (518, 522, 523, 519), (528, 532, 530, 526), (523, 527, 529, 525), (525, 529, 528, 524), (522, 526, 527, 523), (532, 536, 534, 530), (527, 531, 533, 529), (529, 533, 532, 528), (526, 530, 531, 527), (536, 540, 538, 534), (531, 535, 537, 533), (533, 537, 536, 532), (530, 534, 535, 531), (538, 540, 541, 539), (535, 539, 541, 537), (537, 541, 540, 536), (534, 538, 539, 535), (550, 548, 546, 551), (497, 543, 545, 507), (507, 545, 544, 506), (496, 542, 543, 497), (548, 556, 554, 546), (552, 547, 549, 553), (553, 549, 548, 550), (551, 546, 547, 552), (544, 550, 551, 542), (543, 552, 553, 545), (545, 553, 550, 544), (542, 551, 552, 543), (556, 560, 558, 554), (547, 555, 557, 549), (549, 557, 556, 548), (546, 554, 555, 547), (560, 564, 562, 558), (555, 559, 561, 557), (557, 561, 560, 556), (554, 558, 559, 555), (564, 568, 566, 562), (559, 563, 565, 561), (561, 565, 564, 560), (558, 562, 563, 559), (566, 568, 569, 567), (563, 567, 569, 565), (565, 569, 568, 564), (562, 566, 567, 563), (578, 576, 574, 579), (576, 584, 582, 574), (580, 575, 577, 581), (581, 577, 576, 578), (579, 574, 575, 580), (572, 578, 579, 570), (571, 580, 581, 573), (573, 581, 578, 572), (570, 579, 580, 571), (584, 588, 586, 582), (575, 583, 585, 577), (577, 585, 584, 576), (574, 582, 583, 575), (588, 592, 590, 586), (583, 587, 589, 585), (585, 589, 588, 584), (582, 586, 587, 583), (592, 596, 594, 590), (587, 591, 593, 589), (589, 593, 592, 588), (586, 590, 591, 587), (594, 596, 597, 595), (591, 595, 597, 593), (593, 597, 596, 592), (590, 594, 595, 591), (606, 604, 602, 607), (604, 612, 610, 602), (608, 603, 605, 609), (609, 605, 604, 606), (607, 602, 603, 608), (600, 606, 607, 598), (599, 608, 609, 601), (601, 609, 606, 600), (598, 607, 608, 599), (612, 616, 614, 610), (603, 611, 613, 605), (605, 613, 612, 604), (602, 610, 611, 603), (616, 620, 618, 614), (611, 615, 617, 613), (613, 617, 616, 612), (610, 614, 615, 611), (620, 624, 622, 618), (615, 619, 621, 617), (617, 621, 620, 616), (614, 618, 619, 615), (622, 624, 625, 623), (619, 623, 625, 621), (621, 625, 624, 620), (618, 622, 623, 619), (598, 626, 628, 600), (601, 629, 627, 599), (600, 628, 629, 601), (599, 627, 626, 598), (626, 630, 632, 628), (629, 633, 631, 627), (628, 632, 633, 629), (627, 631, 630, 626), (570, 634, 636, 572), (573, 637, 635, 571), (572, 636, 637, 573), (571, 635, 634, 570), (498, 497, 634, 635), (497, 507, 636, 634), (496, 631, 633, 506), (496, 495, 630, 631), (495, 505, 632, 630), (506, 633, 632, 505), (434, 429, 462), (459, 460, 429), (429, 427, 459), (459, 427, 458), (457, 458, 427), (427, 428, 457), (428, 440, 457), (440, 442, 457), (434, 463, 432), (463, 454, 432), (454, 456, 432), (432, 456, 433), (456, 438, 433), (433, 438, 428), (438, 440, 428), (35, 354, 349, 30), (30, 349, 319, 0), (14, 0, 319, 333), (112, 14, 333, 431), (117, 112, 431, 436), (1, 117, 436, 320), (1, 320, 334, 15), (15, 334, 339, 20), (20, 339, 344, 25), (29, 348, 343, 24), (24, 343, 338, 19), (19, 338, 328, 9), (9, 328, 433, 114), (114, 433, 428, 109), (109, 428, 329, 10), (10, 329, 327, 8), (8, 327, 353, 34), (34, 353, 358, 39), (39, 358, 367, 48), (48, 367, 372, 53), (53, 372, 377, 58), (58, 377, 363, 44), (44, 363, 383, 64), (64, 383, 388, 69), (69, 388, 420, 101), (101, 420, 424, 105), (105, 424, 425, 106), (102, 106, 425, 421), (93, 412, 408, 89), (85, 404, 409, 90), (88, 89, 408, 407, 406, 655, 405, 404, 85, 86, 677, 87), (90, 409, 399, 80), (84, 403, 412, 93), (79, 398, 403, 84), (74, 393, 398, 79), (98, 102, 421, 417), (80, 399, 394, 75), (75, 394, 389, 70), (70, 389, 414, 95), (95, 414, 384, 65), (65, 384, 379, 60), (60, 379, 359, 40), (40, 359, 374, 55), (55, 374, 369, 50), (50, 369, 364, 45), (45, 364, 354, 35), (429, 658, 639, 331), (331, 639, 640, 323), (324, 336, 641, 638), (336, 341, 642, 641), (341, 346, 643, 642), (321, 350, 644, 640), (350, 355, 645, 644), (375, 360, 646, 649), (355, 365, 647, 645), (365, 370, 648, 647), (370, 375, 649, 648), (360, 380, 650, 646), (380, 385, 651, 650), (415, 390, 652, 657), (390, 395, 653, 652), (395, 400, 654, 653), (410, 405, 655, 656), (400, 410, 656, 654), (385, 415, 657, 651), (434, 659, 658, 429), (324, 638, 659, 434), (110, 12, 661, 680), (12, 4, 662, 661), (5, 660, 663, 17), (17, 663, 664, 22), (22, 664, 665, 27), (2, 662, 666, 31), (31, 666, 667, 36), (56, 671, 668, 41), (36, 667, 669, 46), (46, 669, 670, 51), (51, 670, 671, 56), (41, 668, 672, 61), (61, 672, 673, 66), (96, 679, 674, 71), (71, 674, 675, 76), (76, 675, 676, 81), (91, 678, 677, 86), (81, 676, 678, 91), (66, 673, 679, 96), (115, 110, 680, 681), (5, 115, 681, 660), (174, 165, 683, 682), (173, 174, 682, 684), (172, 173, 684, 685), (171, 172, 685, 686), (170, 171, 686, 687), (169, 170, 687, 688), (168, 169, 688, 689), (167, 168, 689, 690), (166, 167, 690, 691), (165, 166, 691, 683), (493, 692, 693, 484), (492, 694, 692, 493), (491, 695, 694, 492), (490, 696, 695, 491), (489, 697, 696, 490), (488, 698, 697, 489), (487, 699, 698, 488), (486, 700, 699, 487), (485, 701, 700, 486), (484, 693, 701, 485)])
me_cylinder_001.materials.append(mat_material)
me_cylinder_001.materials.append(mat_material_001)
me_cylinder_001.use_remesh_preserve_volume = False
me_cylinder_001.use_remesh_preserve_attributes = False
me_cylinder_001.use_mirror_vertex_groups = False
me_cylinder_001.update()
me_cylinder = bpy.data.meshes.new('Cylinder')
me_cylinder.from_pydata([(0.09354, -0.8056, 1.657), (-0.02571, -1.633, 2.016), (0.09802, -1.633, 2.057), (0.2173, -0.8056, 1.698), (-0.1138, -0.7373, 2.28), (-0.2272, -1.276, 2.621), (-0.1035, -1.276, 2.663), (0.00996, -0.7373, 2.321), (-0.0306, -1.905, 2.03), (0.09313, -1.905, 2.071), (-0.257, -1.705, 2.711), (-0.1333, -1.705, 2.752), (0.002728, -2.329, 1.93), (0.1265, -2.329, 1.971), (-0.1777, -2.369, 2.472), (-0.05396, -2.369, 2.514), (-0.03955, -2.91, 2.057), (0.08418, -2.91, 2.098), (-0.1987, -2.581, 2.535), (-0.07494, -2.581, 2.577), (-0.248, -3.794, 2.684), (-0.1243, -3.794, 2.725), (-0.3587, -3.097, 3.017), (-0.235, -3.097, 3.058), (-0.3055, -4.142, 2.857), (-0.1818, -4.142, 2.898), (-0.4296, -3.639, 3.23), (-0.3059, -3.639, 3.271), (-0.3028, -4.21, 2.848), (-0.1791, -4.21, 2.89), (-0.4414, -4.191, 3.265), (-0.3176, -4.191, 3.306), (-0.02006, -3.352, 2.412), (-0.1438, -3.352, 2.371), (-0.155, -2.839, 2.817), (-0.2787, -2.839, 2.776), (-0.01011, -0.7714, 1.969), (-0.1265, -1.455, 2.318), (-0.00274, -1.455, 2.36), (0.1136, -0.7714, 2.01), (-0.1438, -1.805, 2.371), (-0.02007, -1.805, 2.412), (-0.08748, -2.349, 2.201), (0.03625, -2.349, 2.242), (-0.1191, -2.745, 2.296), (0.00462, -2.745, 2.337), (-0.3034, -3.445, 2.85), (-0.1796, -3.445, 2.891), (-0.3676, -3.891, 3.043), (-0.2439, -3.891, 3.084), (-0.3721, -4.201, 3.057), (-0.2483, -4.201, 3.098), (-0.08751, -3.095, 2.614), (-0.2112, -3.095, 2.573), (-0.1705, -1.007, 2.451), (0.03392, -1.219, 1.836), (-0.04677, -1.007, 2.492), (0.1576, -1.219, 1.877), (-0.06829, -1.113, 2.144), (0.05544, -1.113, 2.185), (0.7131, -2.606, -0.1332), (0.7936, -2.606, -0.1064), (0.7519, -2.337, -0.2498), (0.8324, -2.337, -0.223), (0.7804, -2.59, -0.2538), (0.8119, -2.59, -0.2433), (0.7956, -2.485, -0.2993), (0.8271, -2.485, -0.2889), (0.7094, -2.648, -0.1842), (0.8271, -2.648, -0.145), (0.7048, -2.906, -0.1702), (0.8224, -2.906, -0.1311), (0.7559, -2.694, -0.2649), (0.8382, -2.694, -0.2375), (0.7526, -2.875, -0.2551), (0.835, -2.875, -0.2277), (0.7252, -1.847, -0.2023), (0.8253, -1.847, -0.1691), (0.677, -2.181, -0.05737), (0.7771, -2.181, -0.02408), (0.7726, -1.979, -0.2961), (0.8436, -1.979, -0.2725), (0.7383, -2.217, -0.1932), (0.8093, -2.217, -0.1696), (0.7159, -3.048, -0.1834), (0.8214, -3.048, -0.1483), (0.6821, -3.403, -0.08175), (0.7876, -3.403, -0.04665), (0.7589, -3.147, -0.2598), (0.8328, -3.147, -0.2353), (0.7353, -3.395, -0.1887), (0.8091, -3.395, -0.1642), (0.3426, -1.729, 0.8991), (0.4718, -1.729, 0.9421), (0.5341, -1.297, 0.7549), (0.4049, -1.297, 0.712), (0.5046, -1.757, 0.82), (0.3896, -1.757, 0.7818), (0.3341, -2.141, 0.9484), (0.4492, -2.141, 0.9867), (0.2514, -1.992, 1.097), (0.2445, -2.376, 1.118), (0.4195, -2.376, 1.176), (0.4264, -1.992, 1.155), (0.3066, -2.367, 0.935), (0.3072, -2.954, 0.9332), (0.4798, -2.954, 0.9906), (0.4792, -2.367, 0.9924), (0.6691, -3.48, -0.0401), (0.7731, -3.48, -0.005508), (0.6336, -3.968, 0.0667), (0.7375, -3.968, 0.1013), (0.7487, -3.729, -0.205), (0.8081, -3.729, -0.1853), (0.7284, -4.008, -0.144), (0.7878, -4.008, -0.1242), (0.3161, -2.842, 0.9775), (0.2717, -3.452, 1.111), (0.4017, -3.452, 1.154), (0.4461, -2.842, 1.021), (0.5989, -4.202, 0.138), (0.7226, -4.202, 0.1792), (0.6328, -4.688, 0.4493), (0.509, -4.688, 0.4081), (0.6737, -4.492, 0.005153), (0.7423, -4.492, 0.02797), (0.6925, -4.762, 0.1777), (0.6239, -4.762, 0.1548), (0.2179, -4.149, 1.257), (0.3571, -4.149, 1.304), (0.3258, -3.623, 0.9329), (0.4651, -3.623, 0.9792), (0.4881, -5.387, 0.5042), (0.6119, -5.387, 0.5454), (0.6908, -4.873, 0.3083), (0.567, -4.873, 0.2671), (0.5798, -5.403, 0.3098), (0.6549, -5.403, 0.3348), (0.7028, -5.091, 0.1909), (0.6277, -5.091, 0.1659), (0.2861, -4.07, 1.49), (0.1806, -4.07, 1.455), (0.2076, -4.476, 1.726), (0.1022, -4.476, 1.691), (0.4098, -5.429, 0.5492), (0.6239, -5.429, 0.6204), (0.3103, -6.032, 0.8482), (0.5244, -6.032, 0.9194), (0.5217, -5.758, 0.3075), (0.6636, -5.758, 0.3546), (0.4558, -6.158, 0.5056), (0.5977, -6.158, 0.5528), (-0.4307, -4.632, 3.233), (-0.3069, -4.632, 3.274), (-0.3679, -4.519, 3.044), (-0.2442, -4.519, 3.085), (0.372, -6.068, 0.8063), (0.2691, -6.776, 1.116), (0.4371, -6.546, 0.6106), (0.3678, -7.023, 0.819), (-0.3721, -4.201, 3.057), (-0.2483, -4.201, 3.098), (-0.3679, -4.519, 3.044), (-0.2442, -4.519, 3.085), (0.2052, -7.025, 1.08), (0.4738, -7.025, 1.169), (0.09171, -7.563, 1.421), (0.3603, -7.563, 1.51), (0.3675, -7.819, 0.8518), (0.4802, -7.819, 0.8893), (0.3199, -8.045, 0.9949), (0.4326, -8.045, 1.032), (-0.08156, -8.517, 1.834), (0.2515, -8.517, 1.945), (0.0874, -8.213, 1.326), (0.4204, -8.213, 1.437), (0.0874, -8.213, 1.326), (0.4204, -8.213, 1.437), (0.1517, -8.997, 1.482), (0.2759, -8.997, 1.523), (0.2147, -8.884, 1.292), (0.3389, -8.884, 1.333), (0.2147, -8.884, 1.292), (0.3389, -8.884, 1.333), (-0.2318, -4.21, 2.872), (-0.3011, -4.201, 3.08), (0.443, -6.068, 0.8299), (0.3401, -6.776, 1.139), (0.5081, -6.546, 0.6341), (0.4388, -7.023, 0.8426)], [], [(58, 55, 1, 37), (100, 68, 70, 101), (59, 57, 3, 39), (39, 3, 0, 36), (96, 63, 62, 97), (56, 54, 5, 6), (104, 84, 86, 105), (38, 41, 9, 2), (5, 10, 11, 6), (37, 40, 10, 5), (116, 108, 110, 117), (41, 43, 13, 9), (10, 14, 15, 11), (40, 42, 14, 10), (140, 134, 135, 141), (43, 45, 17, 13), (14, 18, 19, 15), (42, 44, 18, 14), (20, 144, 146, 24), (52, 47, 21, 32), (35, 22, 23, 34), (53, 46, 22, 35), (25, 29, 28, 24), (47, 49, 25, 21), (22, 26, 27, 23), (46, 48, 26, 22), (50, 28, 29, 51), (49, 51, 29, 25), (26, 30, 31, 27), (48, 50, 30, 26), (128, 123, 122, 129), (45, 52, 32, 17), (18, 35, 34, 19), (44, 53, 35, 18), (54, 58, 37, 5), (56, 59, 39, 7), (7, 39, 36, 4), (6, 11, 41, 38), (1, 8, 40, 37), (11, 15, 43, 41), (8, 12, 42, 40), (15, 19, 45, 43), (12, 16, 44, 42), (34, 23, 47, 52), (33, 20, 46, 53), (23, 27, 49, 47), (20, 24, 48, 46), (50, 160, 162, 154), (27, 31, 51, 49), (24, 28, 50, 48), (19, 34, 52, 45), (16, 33, 53, 44), (36, 0, 55, 58), (38, 2, 57, 59), (92, 78, 79, 93), (7, 4, 54, 56), (4, 36, 58, 54), (6, 38, 59, 56), (63, 67, 66, 62), (97, 62, 60, 98), (99, 61, 63, 96), (98, 60, 61, 99), (66, 67, 65, 64), (62, 66, 64, 60), (61, 65, 67, 63), (60, 64, 65, 61), (68, 72, 74, 70), (102, 71, 69, 103), (101, 70, 71, 102), (103, 69, 68, 100), (73, 75, 74, 72), (71, 75, 73, 69), (70, 74, 75, 71), (69, 73, 72, 68), (78, 82, 83, 79), (93, 79, 77, 94), (94, 77, 76, 95), (95, 76, 78, 92), (80, 81, 83, 82), (79, 83, 81, 77), (77, 81, 80, 76), (76, 80, 82, 78), (84, 88, 90, 86), (106, 87, 85, 107), (105, 86, 87, 106), (107, 85, 84, 104), (89, 91, 90, 88), (87, 91, 89, 85), (86, 90, 91, 87), (85, 89, 88, 84), (55, 92, 93, 57), (57, 93, 94, 3), (3, 94, 95, 0), (0, 95, 92, 55), (57, 96, 97, 55), (55, 97, 98, 1), (2, 99, 96, 57), (1, 98, 99, 2), (1, 100, 101, 8), (9, 102, 103, 2), (8, 101, 102, 9), (2, 103, 100, 1), (8, 104, 105, 12), (13, 106, 107, 9), (12, 105, 106, 13), (9, 107, 104, 8), (108, 112, 114, 110), (118, 111, 109, 119), (117, 110, 111, 118), (119, 109, 108, 116), (113, 115, 114, 112), (111, 115, 113, 109), (110, 114, 115, 111), (109, 113, 112, 108), (12, 116, 117, 16), (17, 118, 119, 13), (16, 117, 118, 17), (13, 119, 116, 12), (123, 127, 126, 122), (130, 120, 123, 128), (129, 122, 121, 131), (131, 121, 120, 130), (125, 126, 127, 124), (120, 124, 127, 123), (122, 126, 125, 121), (121, 125, 124, 120), (33, 128, 129, 32), (16, 130, 128, 33), (32, 129, 131, 17), (17, 131, 130, 16), (134, 138, 139, 135), (142, 133, 134, 140), (141, 135, 132, 143), (143, 132, 133, 142), (138, 137, 136, 139), (133, 137, 138, 134), (135, 139, 136, 132), (132, 136, 137, 133), (32, 140, 141, 33), (21, 142, 140, 32), (33, 141, 143, 20), (20, 143, 142, 21), (144, 148, 150, 146), (25, 147, 145, 21), (24, 146, 147, 25), (21, 145, 144, 20), (149, 151, 150, 148), (147, 151, 149, 145), (146, 150, 151, 147), (145, 149, 148, 144), (162, 176, 174, 154), (31, 153, 155, 51), (50, 154, 152, 30), (30, 152, 153, 31), (159, 189, 187, 157), (156, 186, 188, 158), (160, 164, 166, 162), (155, 163, 161, 51), (155, 175, 177, 163), (51, 161, 160, 50), (164, 168, 170, 166), (163, 167, 165, 161), (162, 166, 167, 163), (161, 165, 164, 160), (169, 171, 170, 168), (167, 171, 169, 165), (166, 170, 171, 167), (165, 169, 168, 164), (176, 182, 180, 174), (175, 181, 183, 177), (163, 177, 176, 162), (153, 173, 175, 155), (154, 174, 172, 152), (152, 172, 173, 153), (178, 180, 181, 179), (180, 182, 183, 181), (177, 183, 182, 176), (173, 179, 181, 175), (174, 180, 178, 172), (172, 178, 179, 173), (185, 187, 186, 184), (187, 189, 188, 186), (158, 188, 189, 159), (28, 184, 186, 156), (157, 187, 185, 50), (50, 185, 184, 28), (158, 159, 157, 156), (156, 157, 160, 28)])
me_cylinder.materials.append(mat_material)
me_cylinder.materials.append(mat_material_001)
me_cylinder.use_remesh_preserve_volume = False
me_cylinder.use_remesh_preserve_attributes = False
me_cylinder.use_mirror_vertex_groups = False
me_cylinder.update()

# ---- objects
ob_cylinder_004 = bpy.data.objects.new('Cylinder.004', me_cylinder_004)
ob_cylinder_003 = bpy.data.objects.new('Cylinder.003', me_cylinder_003)
ob_cylinder_002 = bpy.data.objects.new('Cylinder.002', me_cylinder_002)
ob_cylinder_001 = bpy.data.objects.new('Cylinder.001', me_cylinder_001)
ob_cylinder = bpy.data.objects.new('Cylinder', me_cylinder)

# ---- transforms, parenting, visibility, modifiers, constraints
ob_cylinder_004.location = (0.0, 0.0, 2.954)
ob_cylinder_004.rotation_euler = (7.078e-08, 0.8567, -0.4798)
ob_cylinder_004.scale = (0.6974, 0.6974, 0.6974)
ob_cylinder_004.lineart.crease_threshold = 0.0
ob_cylinder_003.location = (0.0, 0.0, 2.954)
ob_cylinder_003.rotation_euler = (7.078e-08, 0.8567, 1.55e-07)
ob_cylinder_003.scale = (0.6974, 0.6974, 0.6974)
ob_cylinder_003.lineart.crease_threshold = 0.0
ob_cylinder_002.location = (0.0, 0.0, 2.954)
ob_cylinder_002.rotation_euler = (7.078e-08, 0.8567, 1.55e-07)
ob_cylinder_002.scale = (0.6974, 0.6974, 0.6974)
ob_cylinder_002.lineart.crease_threshold = 0.0
ob_cylinder_001.location = (0.0, 0.0, 2.954)
ob_cylinder_001.rotation_euler = (7.078e-08, 0.8567, 1.55e-07)
ob_cylinder_001.scale = (0.6974, 0.6974, 0.6974)
ob_cylinder_001.lineart.crease_threshold = 0.0
ob_cylinder.location = (0.0, 0.0, 2.954)
ob_cylinder.rotation_euler = (7.078e-08, 0.8567, 0.432)
ob_cylinder.scale = (0.6974, 0.6974, 0.6974)
ob_cylinder.lineart.crease_threshold = 0.0

# ---- collection membership
col_collection_1.objects.link(ob_cylinder_004)
col_collection_1.objects.link(ob_cylinder_003)
col_collection_1.objects.link(ob_cylinder_002)
col_collection_1.objects.link(ob_cylinder_001)
col_collection_1.objects.link(ob_cylinder)

# ---- scene / render settings (as saved in the file)
scene.frame_start = 1; scene.frame_end = 20; scene.frame_set(8)
scene.render.engine = 'CYCLES'
scene.render.resolution_x = 1306
scene.render.dither_intensity = 0.0
scene.render.film_transparent = True
scene.cycles.use_denoising = False
scene.cycles.samples = 25
scene.cycles.sampling_pattern = 'TABULATED_SOBOL'
scene.cycles.light_sampling_threshold = 0.0
scene.cycles.use_adaptive_sampling = False
scene.cycles.use_light_tree = False
scene.cycles.blur_glossy = 0.0
scene.cycles.pixel_filter_type = 'GAUSSIAN'
scene.cycles.sample_clamp_indirect = 0.0
scene.view_settings.view_transform = 'Standard'
bpy.context.view_layer.update()

# ---- added for rendering (the .blend has no active camera): camera
cam_auto = bpy.data.cameras.new('AutoCamera')
cam_auto.lens = 50.0
cam_auto.sensor_width = 36.0
cam_auto.clip_end = 1000.0
ob_auto_camera = bpy.data.objects.new('AutoCamera', cam_auto)
scene.collection.objects.link(ob_auto_camera)
ob_auto_camera.location = (15.9331, -18.4359, 14.2878)
ob_auto_camera.rotation_euler = (1.09748, -7.21219e-08, 0.694738)
scene.camera = ob_auto_camera
bpy.context.view_layer.update()
